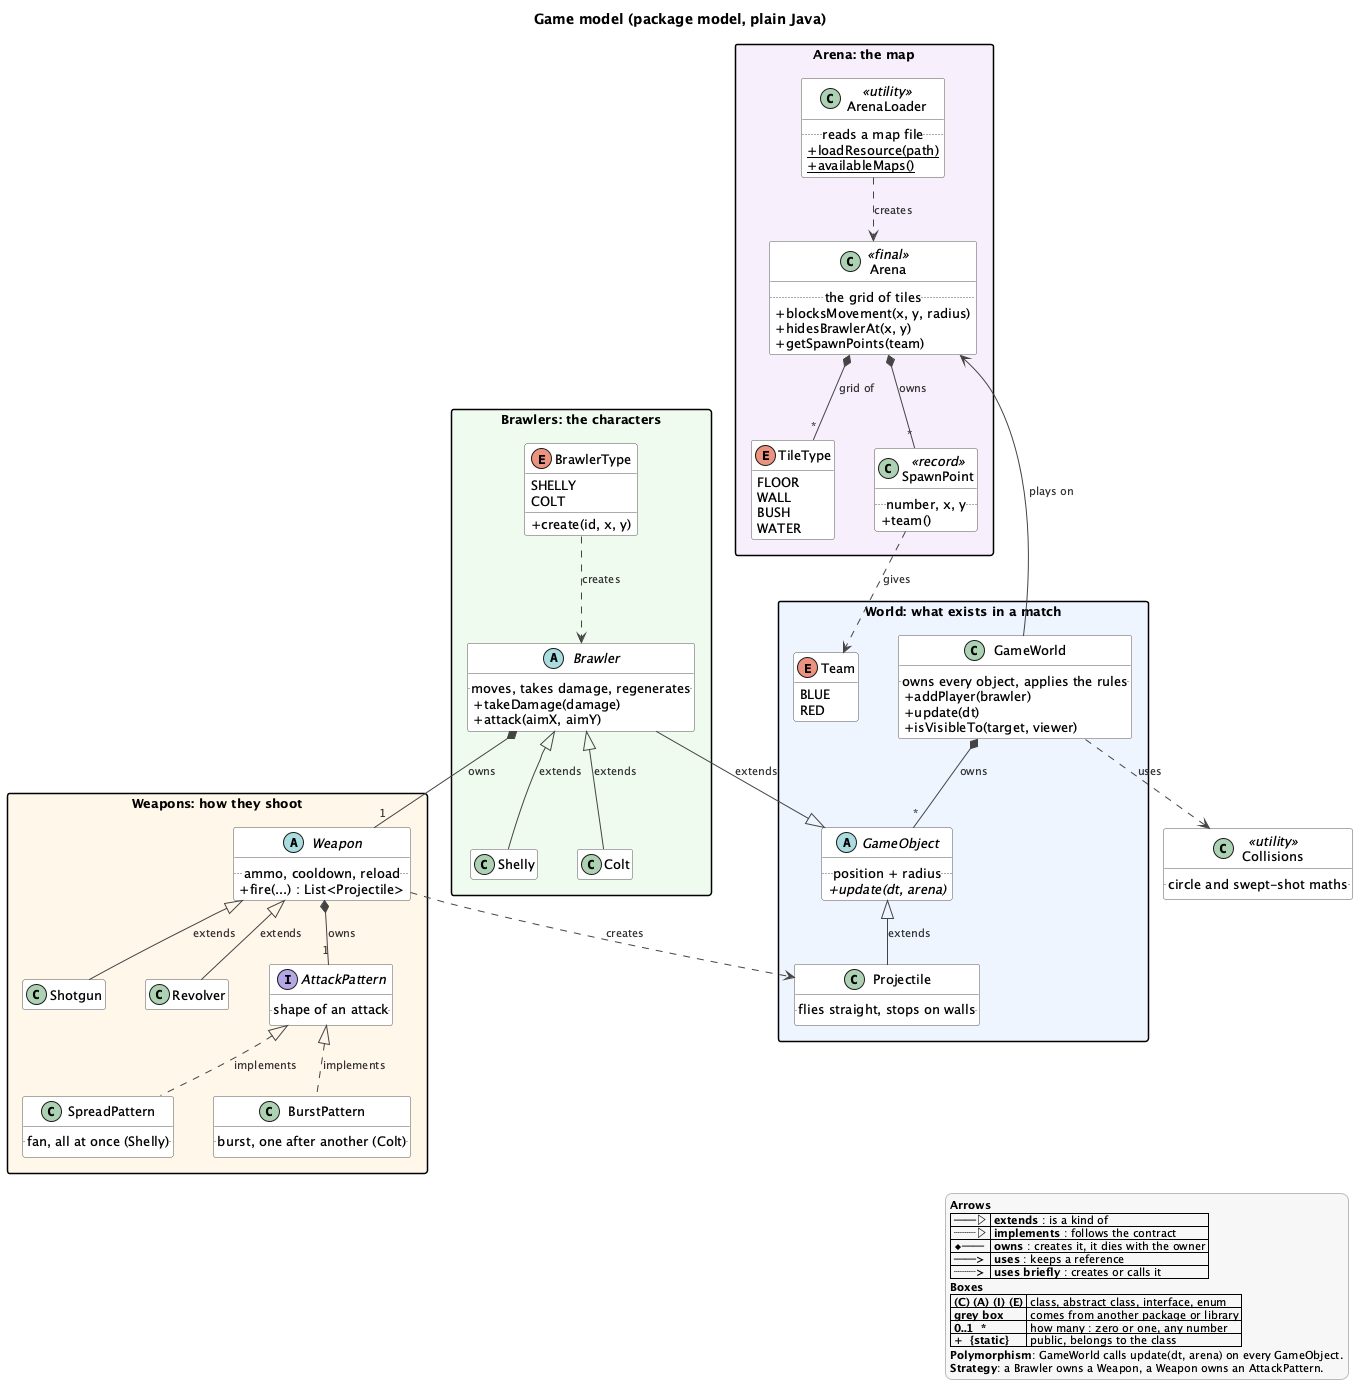

The diagram above was rendered by PlantUML. Its source (embedded in the PNG):
@startuml model
!include style.iuml
title Game model (package model, plain Java)

package "World: what exists in a match" #EEF4FF {
    class GameWorld {
        .. owns every object, applies the rules ..
        + addPlayer(brawler)
        + update(dt)
        + isVisibleTo(target, viewer)
    }
    abstract class GameObject {
        .. position + radius ..
        + {abstract} update(dt, arena)
    }
    class Projectile {
        .. flies straight, stops on walls ..
    }
    enum Team {
        BLUE
        RED
    }
}

package "Brawlers: the characters" #EEFBEF {
    abstract class Brawler {
        .. moves, takes damage, regenerates ..
        + takeDamage(damage)
        + attack(aimX, aimY)
    }
    class Shelly
    class Colt
    enum BrawlerType {
        SHELLY
        COLT
        + create(id, x, y)
    }
}

package "Weapons: how they shoot" #FFF6E8 {
    abstract class Weapon {
        .. ammo, cooldown, reload ..
        + fire(...) : List<Projectile>
    }
    class Shotgun
    class Revolver
    interface AttackPattern {
        .. shape of an attack ..
    }
    class SpreadPattern {
        .. fan, all at once (Shelly) ..
    }
    class BurstPattern {
        .. burst, one after another (Colt) ..
    }
}

package "Arena: the map" #F6EEFB {
    class Arena <<final>> {
        .. the grid of tiles ..
        + blocksMovement(x, y, radius)
        + hidesBrawlerAt(x, y)
        + getSpawnPoints(team)
    }
    enum TileType {
        FLOOR
        WALL
        BUSH
        WATER
    }
    class SpawnPoint <<record>> {
        .. number, x, y ..
        + team()
    }
    class ArenaLoader <<utility>> {
        .. reads a map file ..
        + {static} loadResource(path)
        + {static} availableMaps()
    }
}

class Collisions <<utility>> {
    .. circle and swept-shot maths ..
}

GameWorld *-- "*" GameObject : owns
GameWorld --> Arena : plays on
GameWorld ..> Collisions : uses
GameObject <|-- Brawler : extends
GameObject <|-- Projectile : extends
Brawler <|-- Shelly : extends
Brawler <|-- Colt : extends
BrawlerType ..> Brawler : creates

Brawler *-- "1" Weapon : owns
Weapon <|-- Shotgun : extends
Weapon <|-- Revolver : extends
Weapon *-- "1" AttackPattern : owns
AttackPattern <|.. SpreadPattern : implements
AttackPattern <|.. BurstPattern : implements
Weapon ..> Projectile : creates

Arena *-- "*" TileType : grid of
Arena *-- "*" SpawnPoint : owns
ArenaLoader ..> Arena : creates
SpawnPoint ..> Team : gives

$legend("<b>Polymorphism</b>: GameWorld calls update(dt, arena) on every GameObject.", "<b>Strategy</b>: a Brawler owns a Weapon, a Weapon owns an AttackPattern.")
@enduml